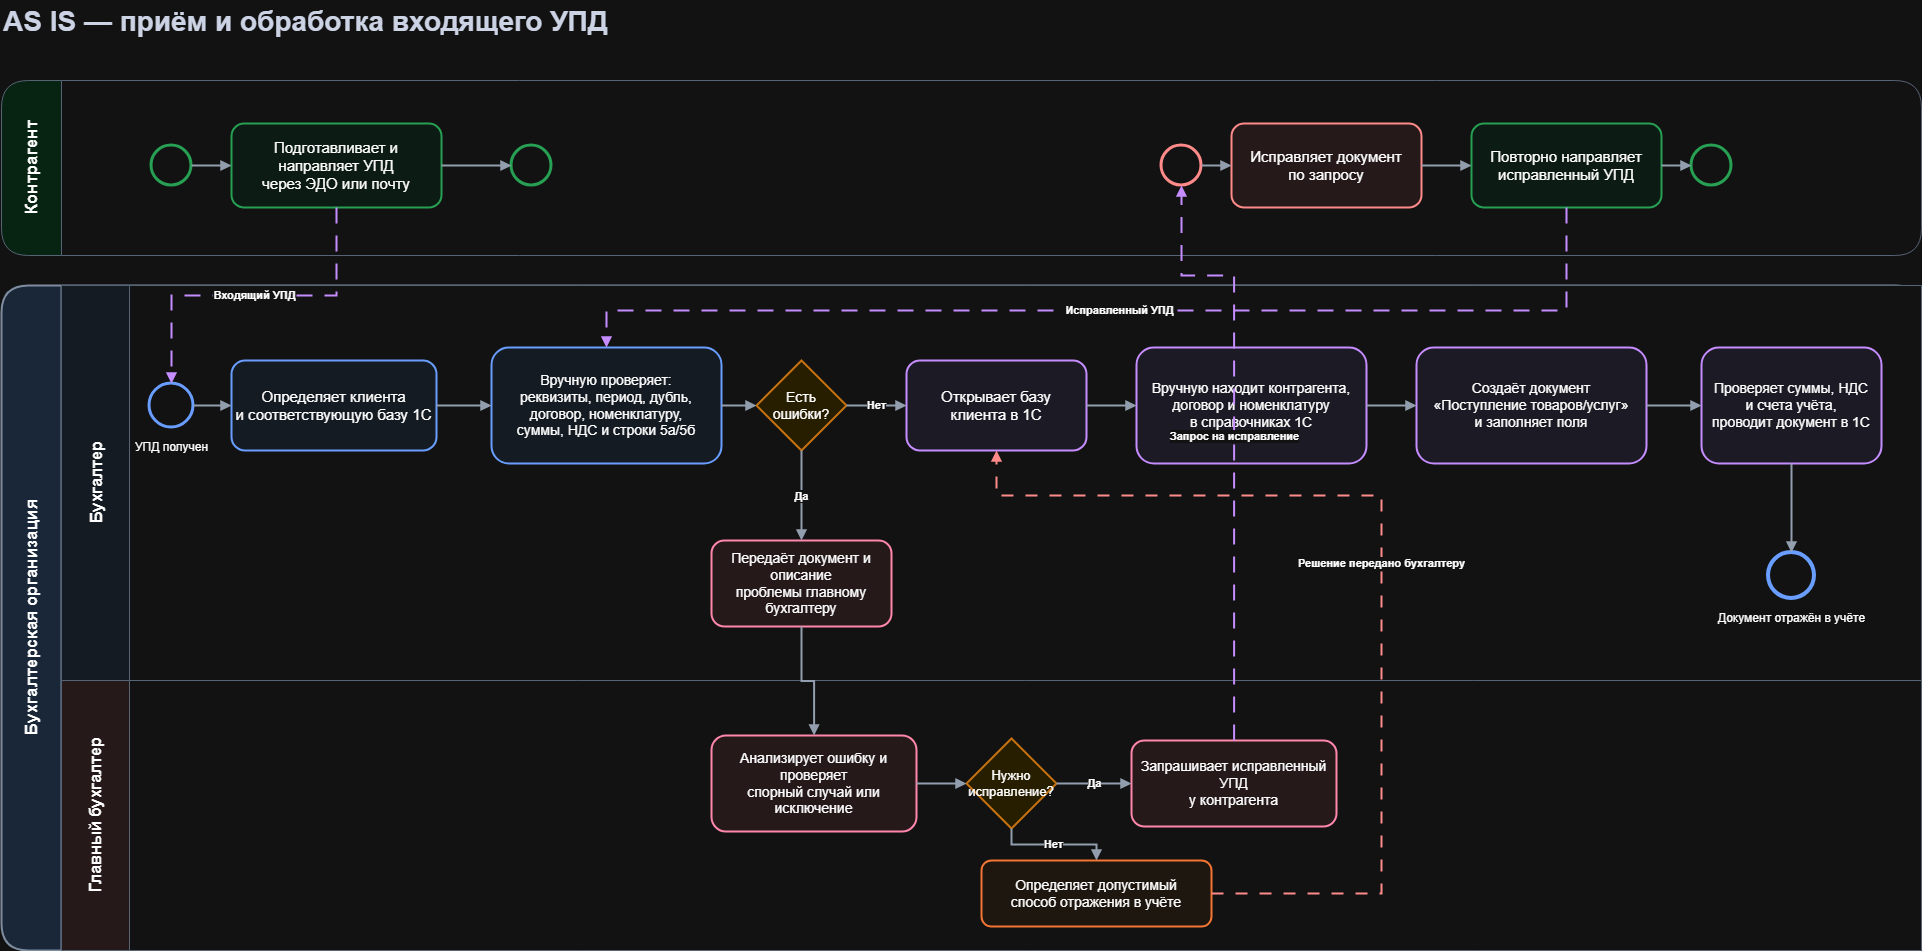

The diagram above was exported from draw.io. Its source (the exported page's mxGraphModel, read from the mxfile embedded in the PNG):
<mxGraphModel dx="2828" dy="1486" grid="1" gridSize="10" guides="1" tooltips="1" connect="1" arrows="1" fold="1" page="1" pageScale="1" pageWidth="2000" pageHeight="1040" math="0" shadow="0">
  <root>
    <mxCell id="0" />
    <mxCell id="1" parent="0" />
    <mxCell id="title" parent="1" style="text;html=1;strokeColor=none;fillColor=none;align=left;verticalAlign=middle;fontSize=28;fontStyle=1;fontColor=#172033;" value="AS IS — приём и обработка входящего УПД" vertex="1">
      <mxGeometry height="42" width="900" x="40" y="25" as="geometry" />
    </mxCell>
    <mxCell id="poolCounterparty" parent="1" style="swimlane;html=1;horizontal=0;startSize=60;rounded=1;fillColor=#dcfce7;swimlaneFillColor=#ffffff;strokeColor=#94a3b8;fontSize=17;fontStyle=1;" value="Контрагент" vertex="1">
      <mxGeometry height="175" width="1920" x="40" y="105" as="geometry" />
    </mxCell>
    <mxCell id="cpEnd" parent="poolCounterparty" style="ellipse;html=1;aspect=fixed;fillColor=#ffffff;strokeColor=#16a34a;strokeWidth=3;double=1;" value="" vertex="1">
      <mxGeometry height="40" width="40" x="510" y="65" as="geometry" />
    </mxCell>
    <mxCell id="poolOrg" parent="1" style="swimlane;html=1;horizontal=0;startSize=60;rounded=1;fillColor=#dbeafe;swimlaneFillColor=#ffffff;strokeColor=#64748b;strokeWidth=2;fontSize=17;fontStyle=1;" value="Бухгалтерская организация" vertex="1">
      <mxGeometry height="665" width="1920" x="40" y="310" as="geometry" />
    </mxCell>
    <mxCell id="laneAcc" parent="1" style="swimlane;html=1;horizontal=0;startSize=68;fillColor=#eff6ff;swimlaneFillColor=#ffffff;strokeColor=#94a3b8;fontSize=16;fontStyle=1;" value="Бухгалтер" vertex="1">
      <mxGeometry height="395" width="1860" x="100" y="310" as="geometry" />
    </mxCell>
    <mxCell id="laneChief" parent="1" style="swimlane;html=1;horizontal=0;startSize=68;fillColor=#fff1f2;swimlaneFillColor=#ffffff;strokeColor=#94a3b8;fontSize=16;fontStyle=1;" value="Главный бухгалтер" vertex="1">
      <mxGeometry height="270" width="1860" x="100" y="705" as="geometry" />
    </mxCell>
    <mxCell id="cpStart" parent="1" style="ellipse;html=1;aspect=fixed;fillColor=#ffffff;strokeColor=#16a34a;strokeWidth=3;" value="" vertex="1">
      <mxGeometry height="40" width="40" x="190" y="170" as="geometry" />
    </mxCell>
    <mxCell id="cpSend" parent="1" style="rounded=1;whiteSpace=wrap;html=1;fillColor=#ecfdf5;strokeColor=#16a34a;strokeWidth=2;fontSize=15;" value="Подготавливает и направляет УПД&lt;br&gt;через ЭДО или почту" vertex="1">
      <mxGeometry height="84" width="210" x="270" y="148" as="geometry" />
    </mxCell>
    <mxCell id="cpCorrectionStart" parent="1" style="ellipse;html=1;aspect=fixed;fillColor=#ffffff;strokeColor=#dc2626;strokeWidth=3;" value="" vertex="1">
      <mxGeometry height="40" width="40" x="1200" y="170" as="geometry" />
    </mxCell>
    <mxCell id="cpCorrect" parent="1" style="rounded=1;whiteSpace=wrap;html=1;fillColor=#fff1f2;strokeColor=#dc2626;strokeWidth=2;fontSize=15;" value="Исправляет документ&lt;br&gt;по запросу" vertex="1">
      <mxGeometry height="84" width="190" x="1270" y="148" as="geometry" />
    </mxCell>
    <mxCell id="cpResend" parent="1" style="rounded=1;whiteSpace=wrap;html=1;fillColor=#ecfdf5;strokeColor=#16a34a;strokeWidth=2;fontSize=15;" value="Повторно направляет&lt;br&gt;исправленный УПД" vertex="1">
      <mxGeometry height="84" width="190" x="1510" y="148" as="geometry" />
    </mxCell>
    <mxCell id="cpCorrectionEnd" parent="1" style="ellipse;html=1;aspect=fixed;fillColor=#ffffff;strokeColor=#16a34a;strokeWidth=3;double=1;" value="" vertex="1">
      <mxGeometry height="40" width="40" x="1730" y="170" as="geometry" />
    </mxCell>
    <mxCell id="accStart" parent="1" style="ellipse;html=1;aspect=fixed;fillColor=#ffffff;strokeColor=#2563eb;strokeWidth=3;fontSize=12;labelPosition=center;verticalLabelPosition=bottom;verticalAlign=top;spacingTop=6;" value="УПД получен" vertex="1">
      <mxGeometry height="44" width="44" x="188" y="408" as="geometry" />
    </mxCell>
    <mxCell id="identify" parent="1" style="rounded=1;whiteSpace=wrap;html=1;fillColor=#eff6ff;strokeColor=#2563eb;strokeWidth=2;fontSize=15;" value="Определяет клиента&lt;br&gt;и соответствующую базу 1С" vertex="1">
      <mxGeometry height="90" width="205" x="270" y="385" as="geometry" />
    </mxCell>
    <mxCell id="manualCheck" parent="1" style="rounded=1;whiteSpace=wrap;html=1;fillColor=#eff6ff;strokeColor=#2563eb;strokeWidth=2;fontSize=14;" value="Вручную проверяет:&lt;br&gt;реквизиты, период, дубль,&lt;br&gt;договор, номенклатуру,&lt;br&gt;суммы, НДС и строки 5а/5б" vertex="1">
      <mxGeometry height="116" width="230" x="530" y="372" as="geometry" />
    </mxCell>
    <mxCell id="hasErrors" parent="1" style="rhombus;whiteSpace=wrap;html=1;fillColor=#fef3c7;strokeColor=#d97706;strokeWidth=2;fontSize=14;" value="Есть&lt;br&gt;ошибки?" vertex="1">
      <mxGeometry height="90" width="90" x="795" y="385" as="geometry" />
    </mxCell>
    <mxCell id="open1c" parent="1" style="rounded=1;whiteSpace=wrap;html=1;fillColor=#f5f3ff;strokeColor=#7c3aed;strokeWidth=2;fontSize=15;" value="Открывает базу&lt;br&gt;клиента в 1С" vertex="1">
      <mxGeometry height="90" width="180" x="945" y="385" as="geometry" />
    </mxCell>
    <mxCell id="findRefs" parent="1" style="rounded=1;whiteSpace=wrap;html=1;fillColor=#f5f3ff;strokeColor=#7c3aed;strokeWidth=2;fontSize=14;" value="Вручную находит контрагента,&lt;br&gt;договор и номенклатуру&lt;br&gt;в справочниках 1С" vertex="1">
      <mxGeometry height="116" width="230" x="1175" y="372" as="geometry" />
    </mxCell>
    <mxCell id="createDoc" parent="1" style="rounded=1;whiteSpace=wrap;html=1;fillColor=#f5f3ff;strokeColor=#7c3aed;strokeWidth=2;fontSize=14;" value="Создаёт документ&lt;br&gt;«Поступление товаров/услуг»&lt;br&gt;и заполняет поля" vertex="1">
      <mxGeometry height="116" width="230" x="1455" y="372" as="geometry" />
    </mxCell>
    <mxCell id="postDoc" parent="1" style="rounded=1;whiteSpace=wrap;html=1;fillColor=#f5f3ff;strokeColor=#7c3aed;strokeWidth=2;fontSize=14;" value="Проверяет суммы, НДС&lt;br&gt;и счета учёта,&lt;br&gt;проводит документ в 1С" vertex="1">
      <mxGeometry height="116" width="180" x="1740" y="372" as="geometry" />
    </mxCell>
    <mxCell id="accEnd" parent="1" style="ellipse;html=1;aspect=fixed;fillColor=#ffffff;strokeColor=#2563eb;strokeWidth=4;double=1;fontSize=12;labelPosition=center;verticalLabelPosition=bottom;verticalAlign=top;spacingTop=6;" value="Документ отражён в учёте" vertex="1">
      <mxGeometry height="46" width="46" x="1807" y="577" as="geometry" />
    </mxCell>
    <mxCell id="escalate" parent="1" style="rounded=1;whiteSpace=wrap;html=1;fillColor=#fff1f2;strokeColor=#e11d48;strokeWidth=2;fontSize=14;" value="Передаёт документ и описание&lt;br&gt;проблемы главному бухгалтеру" vertex="1">
      <mxGeometry height="86" width="180" x="750" y="565" as="geometry" />
    </mxCell>
    <mxCell id="chiefAnalyze" parent="1" style="rounded=1;whiteSpace=wrap;html=1;fillColor=#fff1f2;strokeColor=#e11d48;strokeWidth=2;fontSize=14;" value="Анализирует ошибку и проверяет&lt;br&gt;спорный случай или исключение" vertex="1">
      <mxGeometry height="96" width="205" x="750" y="760" as="geometry" />
    </mxCell>
    <mxCell id="needCorrection" parent="1" style="rhombus;whiteSpace=wrap;html=1;fillColor=#fef3c7;strokeColor=#d97706;strokeWidth=2;fontSize=13;" value="Нужно&lt;br&gt;исправление?" vertex="1">
      <mxGeometry height="90" width="90" x="1005" y="763" as="geometry" />
    </mxCell>
    <mxCell id="requestCorrection" parent="1" style="rounded=1;whiteSpace=wrap;html=1;fillColor=#fff1f2;strokeColor=#e11d48;strokeWidth=2;fontSize=14;" value="Запрашивает исправленный УПД&lt;br&gt;у контрагента" vertex="1">
      <mxGeometry height="86" width="205" x="1170" y="765" as="geometry" />
    </mxCell>
    <mxCell id="decideAccounting" parent="1" style="rounded=1;whiteSpace=wrap;html=1;fillColor=#fff7ed;strokeColor=#ea580c;strokeWidth=2;fontSize=14;" value="Определяет допустимый&lt;br&gt;способ отражения в учёте" vertex="1">
      <mxGeometry height="66" width="230" x="1020" y="885" as="geometry" />
    </mxCell>
    <mxCell id="e1" edge="1" parent="1" source="cpStart" style="edgeStyle=orthogonalEdgeStyle;rounded=0;html=1;strokeColor=#526071;strokeWidth=2;endArrow=block;endFill=1;" target="cpSend">
      <mxGeometry relative="1" as="geometry" />
    </mxCell>
    <mxCell id="e2" edge="1" parent="1" source="cpSend" style="edgeStyle=orthogonalEdgeStyle;rounded=0;html=1;strokeColor=#526071;strokeWidth=2;endArrow=block;endFill=1;" target="cpEnd">
      <mxGeometry relative="1" as="geometry" />
    </mxCell>
    <mxCell id="e3" edge="1" parent="1" source="cpCorrectionStart" style="edgeStyle=orthogonalEdgeStyle;rounded=0;html=1;strokeColor=#526071;strokeWidth=2;endArrow=block;endFill=1;" target="cpCorrect">
      <mxGeometry relative="1" as="geometry" />
    </mxCell>
    <mxCell id="e4" edge="1" parent="1" source="cpCorrect" style="edgeStyle=orthogonalEdgeStyle;rounded=0;html=1;strokeColor=#526071;strokeWidth=2;endArrow=block;endFill=1;" target="cpResend">
      <mxGeometry relative="1" as="geometry" />
    </mxCell>
    <mxCell id="e5" edge="1" parent="1" source="cpResend" style="edgeStyle=orthogonalEdgeStyle;rounded=0;html=1;strokeColor=#526071;strokeWidth=2;endArrow=block;endFill=1;" target="cpCorrectionEnd">
      <mxGeometry relative="1" as="geometry" />
    </mxCell>
    <mxCell id="e6" edge="1" parent="1" source="accStart" style="edgeStyle=orthogonalEdgeStyle;rounded=0;html=1;strokeColor=#526071;strokeWidth=2;endArrow=block;endFill=1;" target="identify">
      <mxGeometry relative="1" as="geometry" />
    </mxCell>
    <mxCell id="e7" edge="1" parent="1" source="identify" style="edgeStyle=orthogonalEdgeStyle;rounded=0;html=1;strokeColor=#526071;strokeWidth=2;endArrow=block;endFill=1;" target="manualCheck">
      <mxGeometry relative="1" as="geometry" />
    </mxCell>
    <mxCell id="e8" edge="1" parent="1" source="manualCheck" style="edgeStyle=orthogonalEdgeStyle;rounded=0;html=1;strokeColor=#526071;strokeWidth=2;endArrow=block;endFill=1;" target="hasErrors">
      <mxGeometry relative="1" as="geometry" />
    </mxCell>
    <mxCell id="e9" edge="1" parent="1" source="hasErrors" style="edgeStyle=orthogonalEdgeStyle;rounded=0;html=1;strokeColor=#526071;strokeWidth=2;endArrow=block;endFill=1;fontStyle=1;" target="open1c" value="Нет">
      <mxGeometry relative="1" as="geometry" />
    </mxCell>
    <mxCell id="e10" edge="1" parent="1" source="open1c" style="edgeStyle=orthogonalEdgeStyle;rounded=0;html=1;strokeColor=#526071;strokeWidth=2;endArrow=block;endFill=1;" target="findRefs">
      <mxGeometry relative="1" as="geometry" />
    </mxCell>
    <mxCell id="e11" edge="1" parent="1" source="findRefs" style="edgeStyle=orthogonalEdgeStyle;rounded=0;html=1;strokeColor=#526071;strokeWidth=2;endArrow=block;endFill=1;" target="createDoc">
      <mxGeometry relative="1" as="geometry" />
    </mxCell>
    <mxCell id="e12" edge="1" parent="1" source="createDoc" style="edgeStyle=orthogonalEdgeStyle;rounded=0;html=1;strokeColor=#526071;strokeWidth=2;endArrow=block;endFill=1;" target="postDoc">
      <mxGeometry relative="1" as="geometry" />
    </mxCell>
    <mxCell id="e13" edge="1" parent="1" source="postDoc" style="edgeStyle=orthogonalEdgeStyle;rounded=0;html=1;strokeColor=#526071;strokeWidth=2;endArrow=block;endFill=1;" target="accEnd">
      <mxGeometry relative="1" as="geometry">
        <Array as="points">
          <mxPoint x="1830" y="540" />
        </Array>
      </mxGeometry>
    </mxCell>
    <mxCell id="e14" edge="1" parent="1" source="hasErrors" style="edgeStyle=orthogonalEdgeStyle;rounded=0;html=1;strokeColor=#526071;strokeWidth=2;endArrow=block;endFill=1;fontStyle=1;" target="escalate" value="Да">
      <mxGeometry relative="1" as="geometry" />
    </mxCell>
    <mxCell id="e15" edge="1" parent="1" source="escalate" style="edgeStyle=orthogonalEdgeStyle;rounded=0;html=1;strokeColor=#526071;strokeWidth=2;endArrow=block;endFill=1;" target="chiefAnalyze">
      <mxGeometry relative="1" as="geometry" />
    </mxCell>
    <mxCell id="e16" edge="1" parent="1" source="chiefAnalyze" style="edgeStyle=orthogonalEdgeStyle;rounded=0;html=1;strokeColor=#526071;strokeWidth=2;endArrow=block;endFill=1;" target="needCorrection">
      <mxGeometry relative="1" as="geometry" />
    </mxCell>
    <mxCell id="e17" edge="1" parent="1" source="needCorrection" style="edgeStyle=orthogonalEdgeStyle;rounded=0;html=1;strokeColor=#526071;strokeWidth=2;endArrow=block;endFill=1;fontStyle=1;" target="requestCorrection" value="Да">
      <mxGeometry relative="1" as="geometry" />
    </mxCell>
    <mxCell id="e18" edge="1" parent="1" source="needCorrection" style="edgeStyle=orthogonalEdgeStyle;rounded=0;html=1;strokeColor=#526071;strokeWidth=2;endArrow=block;endFill=1;fontStyle=1;" target="decideAccounting" value="Нет">
      <mxGeometry relative="1" as="geometry" />
    </mxCell>
    <mxCell id="e19" edge="1" parent="1" source="decideAccounting" style="edgeStyle=orthogonalEdgeStyle;rounded=0;html=1;strokeColor=#dc2626;strokeWidth=2;dashed=1;dashPattern=6 6;endArrow=block;endFill=1;fontStyle=1;" target="open1c" value="Решение передано бухгалтеру">
      <mxGeometry relative="1" as="geometry">
        <Array as="points">
          <mxPoint x="1420" y="918" />
          <mxPoint x="1420" y="520" />
          <mxPoint x="1035" y="520" />
        </Array>
      </mxGeometry>
    </mxCell>
    <mxCell id="m1" edge="1" parent="1" source="cpSend" style="edgeStyle=orthogonalEdgeStyle;rounded=0;html=1;strokeColor=#7c3aed;strokeWidth=2;dashed=1;dashPattern=8 6;endArrow=block;endFill=1;fontStyle=1;" target="accStart" value="Входящий УПД">
      <mxGeometry relative="1" as="geometry">
        <Array as="points">
          <mxPoint x="375" y="320" />
          <mxPoint x="210" y="320" />
        </Array>
      </mxGeometry>
    </mxCell>
    <mxCell id="m2" edge="1" parent="1" source="requestCorrection" style="edgeStyle=orthogonalEdgeStyle;rounded=0;html=1;strokeColor=#7c3aed;strokeWidth=2;dashed=1;dashPattern=8 6;endArrow=block;endFill=1;fontStyle=1;" target="cpCorrectionStart" value="Запрос на исправление">
      <mxGeometry relative="1" as="geometry">
        <Array as="points">
          <mxPoint x="1272" y="300" />
          <mxPoint x="1220" y="300" />
        </Array>
      </mxGeometry>
    </mxCell>
    <mxCell id="m3" edge="1" parent="1" source="cpResend" style="edgeStyle=orthogonalEdgeStyle;rounded=0;html=1;strokeColor=#7c3aed;strokeWidth=2;dashed=1;dashPattern=8 6;endArrow=block;endFill=1;fontStyle=1;" target="manualCheck" value="Исправленный УПД">
      <mxGeometry relative="1" as="geometry">
        <Array as="points">
          <mxPoint x="1605" y="335" />
          <mxPoint x="645" y="335" />
        </Array>
      </mxGeometry>
    </mxCell>
  </root>
</mxGraphModel>